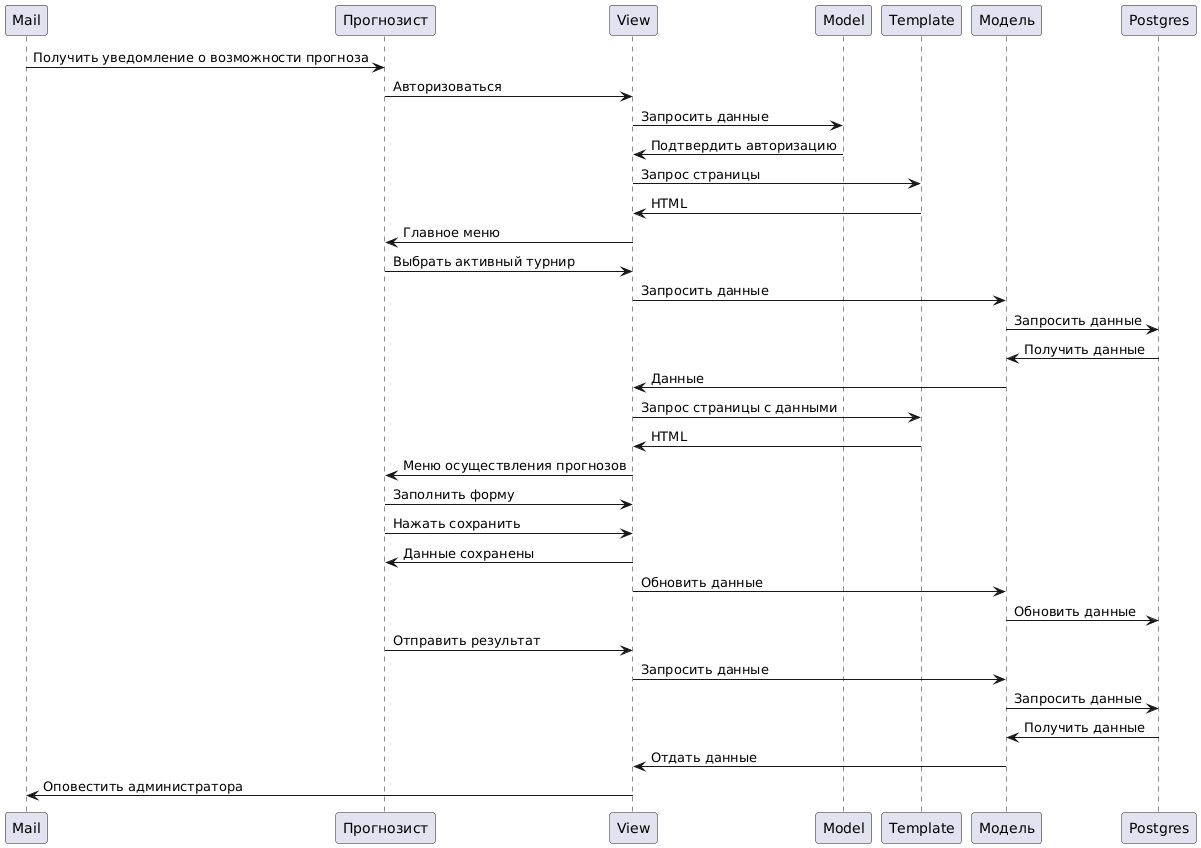

The diagram above was rendered by PlantUML. Its source (embedded in the PNG):
@startuml
Mail -> Прогнозист: Получить уведомление о возможности прогноза
Прогнозист -> View: Авторизоваться
View -> Model: Запросить данные
View <- Model: Подтвердить авторизацию
View -> Template: Запрос страницы
Template -> View: HTML
View -> Прогнозист: Главное меню
Прогнозист -> View: Выбрать активный турнир
View -> Модель: Запросить данные
Модель -> Postgres: Запросить данные
Postgres -> Модель: Получить данные
Модель -> View: Данные 
View -> Template: Запрос страницы с данными
Template -> View: HTML
View -> Прогнозист: Меню осуществления прогнозов
Прогнозист -> View: Заполнить форму
Прогнозист -> View: Нажать сохранить
View -> Прогнозист: Данные сохранены
View -> Модель: Обновить данные
Модель -> Postgres: Обновить данные
Прогнозист -> View: Отправить результат
View -> Модель: Запросить данные
Модель -> Postgres: Запросить данные
Postgres -> Модель: Получить данные
Модель -> View: Отдать данные
View -> Mail: Оповестить администратора
@enduml